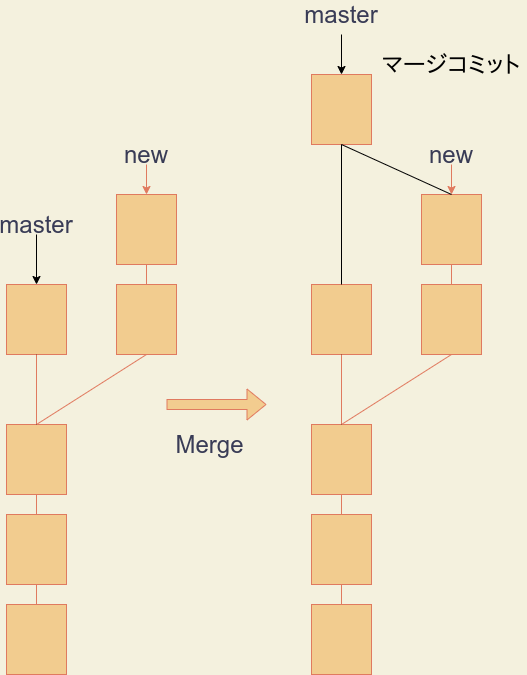

The diagram above was exported from draw.io. Its source (the exported page's mxGraphModel, read from the mxfile embedded in the PNG):
<mxGraphModel dx="1130" dy="792" grid="1" gridSize="10" guides="1" tooltips="1" connect="1" arrows="1" fold="1" page="1" pageScale="1" pageWidth="827" pageHeight="1169" background="#F4F1DE" math="0" shadow="0">
  <root>
    <mxCell id="0" />
    <mxCell id="1" parent="0" />
    <mxCell id="2" value="" style="rounded=0;whiteSpace=wrap;html=1;sketch=0;strokeColor=#E07A5F;fillColor=#F2CC8F;fontColor=#393C56;" parent="1" vertex="1">
      <mxGeometry x="205" y="710" width="60" height="70" as="geometry" />
    </mxCell>
    <mxCell id="3" value="" style="rounded=0;whiteSpace=wrap;html=1;sketch=0;strokeColor=#E07A5F;fillColor=#F2CC8F;fontColor=#393C56;" parent="1" vertex="1">
      <mxGeometry x="205" y="620" width="60" height="70" as="geometry" />
    </mxCell>
    <mxCell id="4" value="" style="rounded=0;whiteSpace=wrap;html=1;sketch=0;strokeColor=#E07A5F;fillColor=#F2CC8F;fontColor=#393C56;" parent="1" vertex="1">
      <mxGeometry x="205" y="800" width="60" height="70" as="geometry" />
    </mxCell>
    <mxCell id="5" value="" style="rounded=0;whiteSpace=wrap;html=1;sketch=0;strokeColor=#E07A5F;fillColor=#F2CC8F;fontColor=#393C56;" parent="1" vertex="1">
      <mxGeometry x="315" y="480" width="60" height="70" as="geometry" />
    </mxCell>
    <mxCell id="6" value="" style="rounded=0;whiteSpace=wrap;html=1;sketch=0;strokeColor=#E07A5F;fillColor=#F2CC8F;fontColor=#393C56;" parent="1" vertex="1">
      <mxGeometry x="315" y="390" width="60" height="70" as="geometry" />
    </mxCell>
    <mxCell id="7" value="" style="endArrow=none;html=1;strokeColor=#E07A5F;fillColor=#F2CC8F;fontColor=#393C56;entryX=0.5;entryY=1;entryDx=0;entryDy=0;exitX=0.5;exitY=0;exitDx=0;exitDy=0;" parent="1" source="3" target="5" edge="1">
      <mxGeometry width="50" height="50" relative="1" as="geometry">
        <mxPoint x="195" y="630" as="sourcePoint" />
        <mxPoint x="245" y="580" as="targetPoint" />
      </mxGeometry>
    </mxCell>
    <mxCell id="8" value="" style="endArrow=none;html=1;strokeColor=#E07A5F;fillColor=#F2CC8F;fontColor=#393C56;entryX=0.5;entryY=1;entryDx=0;entryDy=0;exitX=0.5;exitY=0;exitDx=0;exitDy=0;" parent="1" source="5" target="6" edge="1">
      <mxGeometry width="50" height="50" relative="1" as="geometry">
        <mxPoint x="195" y="480" as="sourcePoint" />
        <mxPoint x="245" y="430" as="targetPoint" />
      </mxGeometry>
    </mxCell>
    <mxCell id="9" value="" style="endArrow=none;html=1;strokeColor=#E07A5F;fillColor=#F2CC8F;fontColor=#393C56;entryX=0.5;entryY=1;entryDx=0;entryDy=0;exitX=0.5;exitY=0;exitDx=0;exitDy=0;" parent="1" source="2" target="3" edge="1">
      <mxGeometry width="50" height="50" relative="1" as="geometry">
        <mxPoint x="195" y="690" as="sourcePoint" />
        <mxPoint x="245" y="640" as="targetPoint" />
      </mxGeometry>
    </mxCell>
    <mxCell id="12" value="" style="endArrow=none;html=1;strokeColor=#E07A5F;fillColor=#F2CC8F;fontColor=#393C56;entryX=0.5;entryY=1;entryDx=0;entryDy=0;exitX=0.5;exitY=0;exitDx=0;exitDy=0;" parent="1" source="4" target="2" edge="1">
      <mxGeometry width="50" height="50" relative="1" as="geometry">
        <mxPoint x="195" y="750" as="sourcePoint" />
        <mxPoint x="235" y="790" as="targetPoint" />
      </mxGeometry>
    </mxCell>
    <mxCell id="14" value="&lt;font style=&quot;font-size: 24px&quot;&gt;master&lt;/font&gt;" style="text;html=1;strokeColor=none;fillColor=none;align=center;verticalAlign=middle;whiteSpace=wrap;rounded=0;sketch=0;fontColor=#393C56;" parent="1" vertex="1">
      <mxGeometry x="200" y="410" width="70" height="20" as="geometry" />
    </mxCell>
    <mxCell id="15" value="&lt;font style=&quot;font-size: 24px&quot;&gt;new&lt;/font&gt;" style="text;html=1;strokeColor=none;fillColor=none;align=center;verticalAlign=middle;whiteSpace=wrap;rounded=0;sketch=0;fontColor=#393C56;" parent="1" vertex="1">
      <mxGeometry x="310" y="340" width="70" height="20" as="geometry" />
    </mxCell>
    <mxCell id="16" value="" style="endArrow=classic;html=1;strokeColor=#E07A5F;fillColor=#F2CC8F;fontColor=#393C56;entryX=0.5;entryY=0;entryDx=0;entryDy=0;exitX=0.5;exitY=1;exitDx=0;exitDy=0;" parent="1" source="15" target="6" edge="1">
      <mxGeometry width="50" height="50" relative="1" as="geometry">
        <mxPoint x="195" y="530" as="sourcePoint" />
        <mxPoint x="245" y="480" as="targetPoint" />
      </mxGeometry>
    </mxCell>
    <mxCell id="35" value="" style="shape=flexArrow;endArrow=classic;html=1;strokeColor=#E07A5F;fillColor=#F2CC8F;fontColor=#393C56;" parent="1" edge="1">
      <mxGeometry width="50" height="50" relative="1" as="geometry">
        <mxPoint x="365" y="600" as="sourcePoint" />
        <mxPoint x="465" y="600" as="targetPoint" />
      </mxGeometry>
    </mxCell>
    <mxCell id="36" value="&lt;font style=&quot;font-size: 24px&quot;&gt;Merge&lt;/font&gt;" style="text;html=1;strokeColor=none;fillColor=none;align=center;verticalAlign=middle;whiteSpace=wrap;rounded=0;sketch=0;fontColor=#393C56;" parent="1" vertex="1">
      <mxGeometry x="365" y="630" width="87" height="20" as="geometry" />
    </mxCell>
    <mxCell id="37" value="" style="rounded=0;whiteSpace=wrap;html=1;sketch=0;strokeColor=#E07A5F;fillColor=#F2CC8F;fontColor=#393C56;" vertex="1" parent="1">
      <mxGeometry x="205" y="480" width="60" height="70" as="geometry" />
    </mxCell>
    <mxCell id="39" value="" style="endArrow=none;html=1;entryX=0.5;entryY=1;entryDx=0;entryDy=0;" edge="1" parent="1" target="37">
      <mxGeometry width="50" height="50" relative="1" as="geometry">
        <mxPoint x="235" y="620" as="sourcePoint" />
        <mxPoint x="375" y="520" as="targetPoint" />
      </mxGeometry>
    </mxCell>
    <mxCell id="40" value="" style="endArrow=none;html=1;strokeColor=#E07A5F;fillColor=#F2CC8F;fontColor=#393C56;entryX=0.5;entryY=1;entryDx=0;entryDy=0;exitX=0.5;exitY=0;exitDx=0;exitDy=0;" edge="1" parent="1" source="3" target="37">
      <mxGeometry width="50" height="50" relative="1" as="geometry">
        <mxPoint x="245" y="630" as="sourcePoint" />
        <mxPoint x="355" y="560" as="targetPoint" />
      </mxGeometry>
    </mxCell>
    <mxCell id="44" value="" style="endArrow=classic;html=1;strokeColor=#000000;exitX=0.5;exitY=1;exitDx=0;exitDy=0;" edge="1" parent="1" source="14" target="37">
      <mxGeometry width="50" height="50" relative="1" as="geometry">
        <mxPoint x="325" y="570" as="sourcePoint" />
        <mxPoint x="375" y="520" as="targetPoint" />
      </mxGeometry>
    </mxCell>
    <mxCell id="45" value="" style="rounded=0;whiteSpace=wrap;html=1;sketch=0;strokeColor=#E07A5F;fillColor=#F2CC8F;fontColor=#393C56;" vertex="1" parent="1">
      <mxGeometry x="510" y="710" width="60" height="70" as="geometry" />
    </mxCell>
    <mxCell id="46" value="" style="rounded=0;whiteSpace=wrap;html=1;sketch=0;strokeColor=#E07A5F;fillColor=#F2CC8F;fontColor=#393C56;" vertex="1" parent="1">
      <mxGeometry x="510" y="620" width="60" height="70" as="geometry" />
    </mxCell>
    <mxCell id="47" value="" style="rounded=0;whiteSpace=wrap;html=1;sketch=0;strokeColor=#E07A5F;fillColor=#F2CC8F;fontColor=#393C56;" vertex="1" parent="1">
      <mxGeometry x="510" y="800" width="60" height="70" as="geometry" />
    </mxCell>
    <mxCell id="48" value="" style="rounded=0;whiteSpace=wrap;html=1;sketch=0;strokeColor=#E07A5F;fillColor=#F2CC8F;fontColor=#393C56;" vertex="1" parent="1">
      <mxGeometry x="620" y="480" width="60" height="70" as="geometry" />
    </mxCell>
    <mxCell id="49" value="" style="rounded=0;whiteSpace=wrap;html=1;sketch=0;strokeColor=#E07A5F;fillColor=#F2CC8F;fontColor=#393C56;" vertex="1" parent="1">
      <mxGeometry x="620" y="390" width="60" height="70" as="geometry" />
    </mxCell>
    <mxCell id="50" value="" style="endArrow=none;html=1;strokeColor=#E07A5F;fillColor=#F2CC8F;fontColor=#393C56;entryX=0.5;entryY=1;entryDx=0;entryDy=0;exitX=0.5;exitY=0;exitDx=0;exitDy=0;" edge="1" parent="1" source="46" target="48">
      <mxGeometry width="50" height="50" relative="1" as="geometry">
        <mxPoint x="500" y="630" as="sourcePoint" />
        <mxPoint x="550" y="580" as="targetPoint" />
      </mxGeometry>
    </mxCell>
    <mxCell id="51" value="" style="endArrow=none;html=1;strokeColor=#E07A5F;fillColor=#F2CC8F;fontColor=#393C56;entryX=0.5;entryY=1;entryDx=0;entryDy=0;exitX=0.5;exitY=0;exitDx=0;exitDy=0;" edge="1" parent="1" source="48" target="49">
      <mxGeometry width="50" height="50" relative="1" as="geometry">
        <mxPoint x="500" y="480" as="sourcePoint" />
        <mxPoint x="550" y="430" as="targetPoint" />
      </mxGeometry>
    </mxCell>
    <mxCell id="52" value="" style="endArrow=none;html=1;strokeColor=#E07A5F;fillColor=#F2CC8F;fontColor=#393C56;entryX=0.5;entryY=1;entryDx=0;entryDy=0;exitX=0.5;exitY=0;exitDx=0;exitDy=0;" edge="1" parent="1" source="45" target="46">
      <mxGeometry width="50" height="50" relative="1" as="geometry">
        <mxPoint x="500" y="690" as="sourcePoint" />
        <mxPoint x="550" y="640" as="targetPoint" />
      </mxGeometry>
    </mxCell>
    <mxCell id="53" value="" style="endArrow=none;html=1;strokeColor=#E07A5F;fillColor=#F2CC8F;fontColor=#393C56;entryX=0.5;entryY=1;entryDx=0;entryDy=0;exitX=0.5;exitY=0;exitDx=0;exitDy=0;" edge="1" parent="1" source="47" target="45">
      <mxGeometry width="50" height="50" relative="1" as="geometry">
        <mxPoint x="500" y="750" as="sourcePoint" />
        <mxPoint x="540" y="790" as="targetPoint" />
      </mxGeometry>
    </mxCell>
    <mxCell id="54" value="&lt;font style=&quot;font-size: 24px&quot;&gt;master&lt;/font&gt;" style="text;html=1;strokeColor=none;fillColor=none;align=center;verticalAlign=middle;whiteSpace=wrap;rounded=0;sketch=0;fontColor=#393C56;" vertex="1" parent="1">
      <mxGeometry x="505" y="200" width="70" height="20" as="geometry" />
    </mxCell>
    <mxCell id="55" value="&lt;font style=&quot;font-size: 24px&quot;&gt;new&lt;/font&gt;" style="text;html=1;strokeColor=none;fillColor=none;align=center;verticalAlign=middle;whiteSpace=wrap;rounded=0;sketch=0;fontColor=#393C56;" vertex="1" parent="1">
      <mxGeometry x="615" y="340" width="70" height="20" as="geometry" />
    </mxCell>
    <mxCell id="56" value="" style="endArrow=classic;html=1;strokeColor=#E07A5F;fillColor=#F2CC8F;fontColor=#393C56;entryX=0.5;entryY=0;entryDx=0;entryDy=0;exitX=0.5;exitY=1;exitDx=0;exitDy=0;" edge="1" parent="1" source="55" target="49">
      <mxGeometry width="50" height="50" relative="1" as="geometry">
        <mxPoint x="500" y="530" as="sourcePoint" />
        <mxPoint x="550" y="480" as="targetPoint" />
      </mxGeometry>
    </mxCell>
    <mxCell id="57" value="" style="rounded=0;whiteSpace=wrap;html=1;sketch=0;strokeColor=#E07A5F;fillColor=#F2CC8F;fontColor=#393C56;" vertex="1" parent="1">
      <mxGeometry x="510" y="480" width="60" height="70" as="geometry" />
    </mxCell>
    <mxCell id="58" value="" style="endArrow=none;html=1;entryX=0.5;entryY=1;entryDx=0;entryDy=0;" edge="1" parent="1" target="57">
      <mxGeometry width="50" height="50" relative="1" as="geometry">
        <mxPoint x="540" y="620" as="sourcePoint" />
        <mxPoint x="680" y="520" as="targetPoint" />
      </mxGeometry>
    </mxCell>
    <mxCell id="59" value="" style="endArrow=none;html=1;strokeColor=#E07A5F;fillColor=#F2CC8F;fontColor=#393C56;entryX=0.5;entryY=1;entryDx=0;entryDy=0;exitX=0.5;exitY=0;exitDx=0;exitDy=0;" edge="1" parent="1" source="46" target="57">
      <mxGeometry width="50" height="50" relative="1" as="geometry">
        <mxPoint x="550" y="630" as="sourcePoint" />
        <mxPoint x="660" y="560" as="targetPoint" />
      </mxGeometry>
    </mxCell>
    <mxCell id="60" value="" style="endArrow=classic;html=1;strokeColor=#000000;entryX=0.5;entryY=0;entryDx=0;entryDy=0;" edge="1" parent="1" target="61">
      <mxGeometry width="50" height="50" relative="1" as="geometry">
        <mxPoint x="540" y="230" as="sourcePoint" />
        <mxPoint x="540" y="300" as="targetPoint" />
      </mxGeometry>
    </mxCell>
    <mxCell id="61" value="" style="rounded=0;whiteSpace=wrap;html=1;sketch=0;strokeColor=#E07A5F;fillColor=#F2CC8F;fontColor=#393C56;" vertex="1" parent="1">
      <mxGeometry x="510" y="270" width="60" height="70" as="geometry" />
    </mxCell>
    <mxCell id="63" value="" style="endArrow=none;html=1;strokeColor=#000000;entryX=0.5;entryY=0;entryDx=0;entryDy=0;exitX=0.5;exitY=1;exitDx=0;exitDy=0;" edge="1" parent="1" source="61" target="49">
      <mxGeometry width="50" height="50" relative="1" as="geometry">
        <mxPoint x="330" y="430" as="sourcePoint" />
        <mxPoint x="380" y="380" as="targetPoint" />
      </mxGeometry>
    </mxCell>
    <mxCell id="64" value="" style="endArrow=none;html=1;strokeColor=#000000;exitX=0.5;exitY=0;exitDx=0;exitDy=0;" edge="1" parent="1" source="57">
      <mxGeometry width="50" height="50" relative="1" as="geometry">
        <mxPoint x="330" y="430" as="sourcePoint" />
        <mxPoint x="540" y="340" as="targetPoint" />
      </mxGeometry>
    </mxCell>
    <mxCell id="65" value="&lt;font color=&quot;#000000&quot;&gt;&lt;span style=&quot;font-size: 24px&quot;&gt;マージコミット&lt;/span&gt;&lt;/font&gt;" style="text;html=1;strokeColor=none;fillColor=none;align=center;verticalAlign=middle;whiteSpace=wrap;rounded=0;" vertex="1" parent="1">
      <mxGeometry x="575" y="250" width="150" height="20" as="geometry" />
    </mxCell>
  </root>
</mxGraphModel>